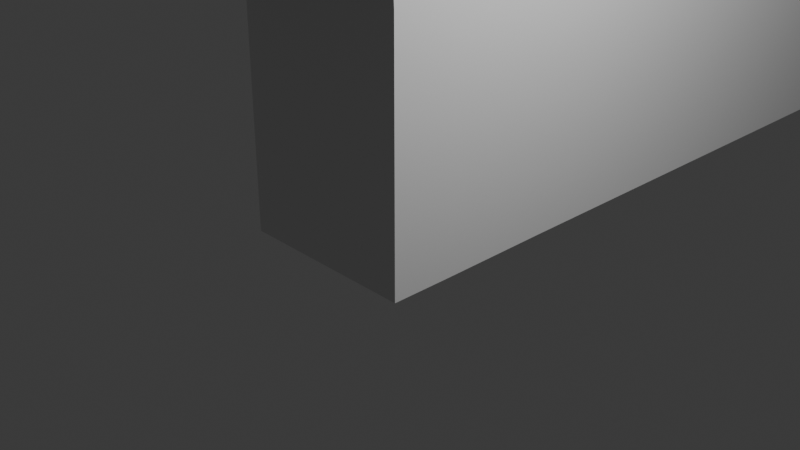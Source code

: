 # Source: Shack_04.blend  (saved by Blender 4.5.90; exported with 4.5.12 LTS)
import bpy
from mathutils import Matrix  # noqa: F401  (used for matrix-valued properties, if any)

bpy.ops.wm.read_factory_settings(use_empty=True)
scene = bpy.context.scene
scene.name = 'Scene'

# ---- collections
col_collection = bpy.data.collections.new('Collection'); scene.collection.children.link(col_collection)

# ---- world
world_world = bpy.data.worlds.new('World'); scene.world = world_world
world_world.use_nodes = True; world_world.node_tree.nodes.clear()
_N = world_world.node_tree.nodes; _L = world_world.node_tree.links
n0 = _N.new('ShaderNodeOutputWorld'); n0.name = 'World Output'; n0.location = (200, 100)
n1 = _N.new('ShaderNodeBackground'); n1.name = 'Background'; n1.location = (-200, 100)
n1.inputs[0].default_value = (0.05088, 0.05088, 0.05088, 1.0)
_L.new(n1.outputs[0], n0.inputs[0])
n0.is_active_output = True
world_world.color = (0.05088, 0.05088, 0.05088)
world_world.sun_shadow_jitter_overblur = 0.0

# ---- cameras
cam_camera = bpy.data.cameras.new('Camera')
cam_camera.clip_end = 100.0
cam_camera.ortho_scale = 7.314

# ---- lights
light_light = bpy.data.lights.new('Light', 'POINT')
light_light.energy = 1000.0
light_light.shadow_soft_size = 0.1

# ---- meshes
me_cube_001 = bpy.data.meshes.new('Cube.001')
me_cube_001.from_pydata([(-1.0, -0.9978, -0.1576), (-1.0, 1.002, -0.1576), (1.006, -0.9978, -0.1576), (0.9997, 1.002, -0.1576), (0.8614, 1.002, -0.1576), (0.8614, -0.9978, -0.1576), (-0.8647, 1.002, -0.1576), (-0.8647, -0.9978, -0.1576), (-1.0, 8.148, -0.156), (0.9997, 8.148, -0.156), (0.8614, 8.148, -0.156), (-0.8647, 8.148, -0.156), (-1.0, -0.9996, 2.553), (-1.0, 1.0, 2.553), (0.9999, 1.0, 2.553), (1.006, -0.9996, 2.553), (0.8617, -0.9996, 2.553), (-0.8645, -0.9996, 2.553), (-0.8645, 1.0, 2.553), (0.8617, 1.0, 2.553), (-1.0, -0.9999, 3.336), (1.006, -1.036, 3.334), (0.8617, -0.9999, 3.336), (-0.8644, -0.9999, 3.336), (0.9997, 2.921, -0.1572), (0.8614, 2.921, -0.1572), (0.8617, 2.919, 2.554), (0.9999, 2.919, 2.554), (-1.0, 2.905, -0.1572), (-0.8647, 2.905, -0.1572), (-0.8645, 2.903, 2.554), (-1.0, 2.903, 2.554), (0.8617, 1.0, 2.75), (-0.8645, 1.0, 2.747), (0.8617, 2.919, 2.75), (-0.8645, 2.903, 2.748), (0.9997, 6.897, -0.1563), (0.8617, 6.895, 2.555), (0.9999, 6.895, 2.555), (0.8614, 6.897, -0.1563), (-1.0, 6.976, -0.1563), (-0.8645, 6.974, 2.555), (-1.0, 6.974, 2.555), (-0.8647, 6.976, -0.1563), (-1.0, -0.3199, -0.1576), (1.008, -0.3199, -0.1576), (0.8614, -0.3199, -0.1576), (-0.8647, -0.3199, -0.1576), (1.008, -0.3217, 2.553), (-1.0, -0.3217, 2.553), (1.0, 2.919, 3.321), (1.0, 1.0, 3.321), (1.0, 6.895, 3.321), (0.8617, 2.919, 3.325), (0.8617, 1.0, 3.325), (0.8617, 6.895, 3.321), (-0.8644, 2.903, 3.325), (-0.8644, 1.0, 3.325), (-0.8644, 6.974, 3.321), (-1.0, 2.903, 3.321), (-1.0, 1.0, 3.321), (-1.0, 6.974, 3.321), (-1.0, -0.3188, 3.331), (1.006, -0.3311, 3.331)], [], [(46, 45, 2, 5), (47, 46, 5, 7), (43, 40, 8, 11), (44, 47, 7, 0), (36, 39, 10, 9), (30, 18, 6, 29), (25, 4, 19, 26), (4, 6, 18, 19), (5, 16, 17, 7), (2, 15, 16, 5), (7, 17, 12, 0), (45, 48, 15, 2), (21, 22, 16, 15), (39, 25, 26, 37), (3, 4, 25, 24), (14, 3, 24, 27), (1, 13, 31, 28), (41, 30, 29, 43), (6, 1, 28, 29), (23, 20, 12, 17), (22, 23, 17, 16), (24, 25, 39, 36), (27, 24, 36, 38), (28, 31, 42, 40), (29, 28, 40, 43), (0, 12, 49, 44), (1, 6, 47, 44), (6, 4, 46, 47), (4, 3, 45, 46), (41, 35, 30), (34, 37, 26), (59, 31, 13, 60), (57, 33, 35, 56), (50, 27, 38, 52), (59, 61, 42, 31), (48, 63, 21, 15), (14, 27, 50, 51), (34, 53, 55, 37), (34, 32, 54, 53), (35, 41, 58, 56), (20, 62, 49, 12), (57, 54, 32, 33)])
_uv = me_cube_001.uv_layers.new(name='UVMap')
_uv.uv.foreach_set('vector', [0.2424, 0.7266, 0.2477, 0.7266, 0.2477, 0.7521, 0.2424, 0.7521, 0.1755, 0.7266, 0.2424, 0.7266, 0.2424, 0.7521, 0.1755, 0.7521, 0.1755, 0.4519, 0.1703, 0.4519, 0.1703, 0.4077, 0.1755, 0.4077, 0.1703, 0.7266, 0.1755, 0.7266, 0.1755, 0.7521, 0.1703, 0.7521, 0.2477, 0.4548, 0.2424, 0.4548, 0.2424, 0.4077, 0.2477, 0.4077, 0.7968, 0.1051, 0.7232, 0.1053, 0.723, 0.0002985, 0.7967, 0.0001727, 0.8443, 0.4077, 0.9186, 0.4082, 0.918, 0.5131, 0.8437, 0.5127, 0.2479, 0.8571, 0.181, 0.8571, 0.181, 0.7521, 0.2479, 0.7521, 0.09788, 0.8925, 0.09788, 0.7875, 0.1647, 0.7875, 0.1647, 0.8925, 0.09253, 0.8925, 0.09252, 0.7875, 0.09788, 0.7875, 0.09788, 0.8925, 0.1647, 0.8925, 0.1647, 0.7875, 0.17, 0.7875, 0.17, 0.8925, 0.3164, 0.3941, 0.3152, 0.499, 0.2889, 0.4987, 0.2902, 0.3938, 0.09253, 0.7566, 0.09788, 0.7566, 0.09788, 0.7875, 0.09252, 0.7875, 0.6903, 0.4068, 0.8443, 0.4077, 0.8437, 0.5127, 0.6898, 0.5118, 0.2477, 0.6768, 0.2424, 0.6768, 0.2424, 0.6045, 0.2477, 0.6045, 0.3663, 0.4996, 0.3676, 0.3947, 0.4419, 0.3955, 0.4407, 0.5005, 0.6408, 0.2767, 0.5358, 0.2768, 0.5358, 0.2031, 0.6408, 0.2031, 0.9545, 0.1049, 0.7968, 0.1051, 0.7967, 0.0001727, 0.9543, -9.647e-05, 0.1755, 0.6768, 0.1703, 0.6768, 0.1703, 0.6052, 0.1755, 0.6052, 0.1647, 0.7566, 0.17, 0.7566, 0.17, 0.7875, 0.1647, 0.7875, 0.09788, 0.7566, 0.1647, 0.7566, 0.1647, 0.7875, 0.09788, 0.7875, 0.2477, 0.6045, 0.2424, 0.6045, 0.2424, 0.4548, 0.2477, 0.4548, 0.4407, 0.5005, 0.4419, 0.3955, 0.5959, 0.3973, 0.5946, 0.5023, 0.6408, 0.2031, 0.5358, 0.2031, 0.5358, 0.04545, 0.6408, 0.04541, 0.1755, 0.6052, 0.1703, 0.6052, 0.1703, 0.4519, 0.1755, 0.4519, 0.6408, 0.3542, 0.5358, 0.3542, 0.5358, 0.328, 0.6408, 0.3279, 0.1703, 0.6768, 0.1755, 0.6768, 0.1755, 0.7266, 0.1703, 0.7266, 0.1755, 0.6768, 0.2424, 0.6768, 0.2424, 0.7266, 0.1755, 0.7266, 0.2424, 0.6768, 0.2477, 0.6768, 0.2477, 0.7266, 0.2424, 0.7266, 0.9545, 0.1049, 0.7968, 0.1127, 0.7968, 0.1051, 0.8437, 0.5203, 0.6898, 0.5118, 0.8437, 0.5127, 0.5177, 0.2031, 0.5358, 0.2031, 0.5358, 0.2768, 0.5178, 0.2768, 0.7232, 0.1271, 0.7232, 0.1128, 0.7968, 0.1127, 0.7969, 0.127, 0.4404, 0.5186, 0.4407, 0.5005, 0.5946, 0.5023, 0.5944, 0.5204, 0.5177, 0.2031, 0.5178, 0.04546, 0.5358, 0.04545, 0.5358, 0.2031, 0.3152, 0.499, 0.3145, 0.5262, 0.2885, 0.5297, 0.2889, 0.4987, 0.3663, 0.4996, 0.4407, 0.5005, 0.4404, 0.5186, 0.3661, 0.5177, 0.8437, 0.5203, 0.8436, 0.5346, 0.6897, 0.5298, 0.6898, 0.5118, 0.8437, 0.5203, 0.918, 0.5207, 0.9179, 0.535, 0.8436, 0.5346, 0.7968, 0.1127, 0.9545, 0.1049, 0.9545, 0.1229, 0.7969, 0.127, 0.5048, 0.3542, 0.5092, 0.3279, 0.5358, 0.328, 0.5358, 0.3542, 0.5816, 0.8555, 0.5816, 0.7886, 0.5958, 0.7886, 0.5959, 0.8555])
me_cube_001.update()
me_cube_002 = bpy.data.meshes.new('Cube.002')
me_cube_002.from_pydata([(-1.0, -0.3241, 9.696), (-1.0, 0.998, 10.47), (0.8618, 0.998, 10.47), (1.0, 0.998, 10.47), (-0.8644, 0.998, 10.47), (0.8618, 8.144, 9.742), (1.0, 8.144, 9.742), (-1.0, 8.144, 9.742), (-0.8644, 8.144, 9.742), (0.8618, 6.892, 10.45), (1.0, 6.892, 10.45), (-0.8644, 6.971, 10.45), (-1.0, 6.971, 10.45), (1.0, -0.3241, 9.696), (0.8618, -0.3241, 9.696), (-0.8644, -0.3241, 9.696), (1.0, 3.945, 11.32), (0.8618, 3.945, 11.32), (-0.8644, 3.985, 11.83), (-1.0, 3.985, 11.83), (1.0, 3.945, 11.83), (0.8618, 3.945, 11.83), (-1.0, 3.985, 11.32), (-0.8644, 3.985, 11.32), (0.8618, -1.417, 8.569), (1.0, -1.417, 8.569), (-1.0, -1.417, 8.569), (-0.8644, -1.417, 8.569), (0.8618, -1.418, 9.077), (1.0, -1.418, 9.077), (-1.0, -1.418, 9.077), (-0.8644, -1.418, 9.077), (0.8618, 9.107, 8.653), (1.0, 9.107, 8.653), (-1.0, 9.107, 8.653), (-0.8644, 9.107, 8.653), (0.8618, 9.107, 9.161), (1.0, 9.107, 9.161), (-1.0, 9.107, 9.161), (-0.8644, 9.107, 9.161), (1.056, 8.144, 9.234), (1.056, 6.893, 9.939), (1.056, 0.9981, 9.962), (1.056, -0.3239, 9.188), (1.056, 8.144, 9.742), (1.056, 6.892, 10.45), (1.056, 0.998, 10.47), (1.056, -0.3241, 9.696), (1.056, -1.417, 8.569), (1.056, 3.945, 11.32), (1.056, 3.945, 11.83), (1.056, -1.418, 9.077), (1.056, 9.107, 9.161), (1.056, 9.107, 8.653), (-1.059, -0.3239, 9.188), (-1.059, 0.9981, 9.962), (-1.059, 8.144, 9.234), (-1.059, 6.972, 9.939), (-1.059, -0.3241, 9.696), (-1.059, 0.998, 10.47), (-1.059, 8.144, 9.742), (-1.059, 6.971, 10.45), (-1.059, 3.985, 11.83), (-1.059, 3.985, 11.32), (-1.059, -1.417, 8.569), (-1.059, -1.418, 9.077), (-1.059, 9.107, 9.161), (-1.059, 9.107, 8.653), (-1.0, -0.3197, 9.191), (-1.004, -0.3239, 9.188), (-1.0, 0.9938, 9.959), (-1.004, 0.9981, 9.962), (0.8618, 0.9938, 9.959), (0.8575, 0.9981, 9.962), (1.0, 0.9938, 9.959), (1.004, 0.9981, 9.962), (-0.8644, 0.9938, 9.959), (-0.8601, 0.9981, 9.962), (0.8618, 8.14, 9.192), (0.8575, 8.144, 9.19), (1.0, 8.14, 9.236), (1.004, 8.144, 9.234), (-1.0, 8.14, 9.236), (-1.004, 8.144, 9.234), (-0.8644, 8.14, 9.192), (-0.8601, 8.144, 9.19), (0.8618, 6.897, 9.937), (0.8575, 6.893, 9.939), (1.0, 6.897, 9.937), (1.004, 6.893, 9.939), (-0.8644, 6.976, 9.937), (-0.8601, 6.971, 9.939), (-1.0, 6.976, 9.937), (-1.004, 6.972, 9.939), (1.0, -0.3197, 9.191), (1.004, -0.3239, 9.188), (0.8618, -0.3197, 9.191), (0.8575, -0.3239, 9.188), (-0.8687, -0.3239, 9.188), (-0.8644, -0.3277, 9.186)], [], [(38, 34, 67, 66), (15, 0, 30, 31), (12, 11, 8, 7), (9, 10, 6, 5), (3, 2, 14, 13), (4, 1, 0, 15), (2, 21, 18, 4), (26, 30, 65, 64), (13, 29, 51, 47), (18, 19, 1, 4), (8, 11, 9, 5), (20, 21, 2, 3), (15, 4, 2, 14), (21, 9, 11, 18), (10, 9, 21, 20), (11, 12, 19, 18), (26, 27, 31, 30), (31, 27, 24, 28), (24, 25, 29, 28), (14, 15, 31, 28), (10, 20, 50, 45), (13, 14, 28, 29), (33, 32, 36, 37), (35, 34, 38, 39), (36, 32, 35, 39), (7, 8, 39, 38), (6, 10, 45, 44), (5, 6, 37, 36), (8, 5, 36, 39), (50, 49, 41, 45), (43, 42, 46, 47), (41, 40, 44, 45), (46, 42, 49, 50), (43, 47, 51, 48), (44, 40, 53, 52), (37, 6, 44, 52), (33, 37, 52, 53), (3, 13, 47, 46), (20, 3, 46, 50), (29, 25, 48, 51), (55, 54, 58, 59), (56, 57, 61, 60), (56, 60, 66, 67), (62, 63, 55, 59), (61, 57, 63, 62), (58, 54, 64, 65), (0, 1, 59, 58), (12, 7, 60, 61), (19, 12, 61, 62), (1, 19, 62, 59), (30, 0, 58, 65), (7, 38, 66, 60), (68, 98, 99, 27, 26, 69), (98, 76, 77, 73, 72, 96, 97, 99), (22, 23, 77, 76, 70, 71), (17, 16, 75, 74, 72, 73), (80, 78, 79, 32, 33, 81), (84, 82, 83, 34, 35, 85), (86, 88, 89, 16, 17, 87), (92, 90, 91, 23, 22, 93), (96, 94, 95, 25, 24, 97), (71, 70, 68, 69, 54, 55), (69, 26, 64, 54), (22, 71, 55, 63), (77, 23, 17, 73), (75, 16, 49, 42), (95, 94, 74, 75, 42, 43), (85, 84, 90, 91, 87, 86, 78, 79), (79, 85, 35, 32), (89, 88, 80, 81, 40, 41), (81, 33, 53, 40), (83, 82, 92, 93, 57, 56), (34, 83, 56, 67), (23, 91, 87, 17), (16, 89, 41, 49), (93, 22, 63, 57), (25, 95, 43, 48), (99, 97, 24, 27)])
_uv = me_cube_002.uv_layers.new(name='UVMap')
_uv.uv.foreach_set('vector', [0.249, 0.8682, 0.2687, 0.8682, 0.2687, 0.8705, 0.249, 0.8705, 0.6488, 0.0416, 0.6435, 0.04161, 0.6437, 1.747e-05, 0.6489, 1.634e-05, 0.6434, 0.3231, 0.6486, 0.3231, 0.6488, 0.3693, 0.6435, 0.3693, 0.7155, 0.32, 0.7208, 0.32, 0.721, 0.3693, 0.7156, 0.3693, 0.7208, 0.09184, 0.7155, 0.09184, 0.7156, 0.04159, 0.721, 0.04159, 0.6486, 0.09186, 0.6434, 0.09186, 0.6435, 0.04161, 0.6488, 0.0416, 0.7155, 0.09184, 0.7152, 0.2043, 0.6483, 0.2059, 0.6486, 0.09186, 0.2884, 0.7909, 0.2687, 0.7909, 0.2687, 0.7886, 0.2884, 0.7886, 0.721, 0.04159, 0.7211, 5.056e-07, 0.7233, 3.16e-08, 0.7231, 0.04159, 0.6483, 0.2059, 0.6431, 0.2059, 0.6434, 0.09186, 0.6486, 0.09186, 0.6488, 0.3693, 0.6486, 0.3231, 0.7155, 0.32, 0.7156, 0.3693, 0.7205, 0.2043, 0.7152, 0.2043, 0.7155, 0.09184, 0.7208, 0.09184, 0.5178, 0.8555, 0.461, 0.8555, 0.461, 0.7886, 0.5178, 0.7886, 0.7152, 0.2043, 0.7155, 0.32, 0.6486, 0.3231, 0.6483, 0.2059, 0.7208, 0.32, 0.7155, 0.32, 0.7152, 0.2043, 0.7205, 0.2043, 0.6486, 0.3231, 0.6434, 0.3231, 0.6431, 0.2059, 0.6483, 0.2059, 0.2884, 0.7909, 0.2884, 0.7962, 0.2687, 0.7962, 0.2687, 0.7909, 0.2687, 0.7962, 0.2884, 0.7962, 0.2884, 0.863, 0.2687, 0.863, 0.2884, 0.863, 0.2884, 0.8684, 0.2687, 0.8684, 0.2687, 0.863, 0.7156, 0.04159, 0.6488, 0.0416, 0.6489, 1.634e-05, 0.7158, 1.675e-06, 0.7208, 0.32, 0.7205, 0.2043, 0.7227, 0.2043, 0.723, 0.32, 0.721, 0.04159, 0.7156, 0.04159, 0.7158, 1.675e-06, 0.7211, 5.056e-07, 0.2687, 0.7908, 0.2687, 0.7961, 0.249, 0.7961, 0.249, 0.7908, 0.2687, 0.863, 0.2687, 0.8682, 0.249, 0.8682, 0.249, 0.863, 0.249, 0.7961, 0.2687, 0.7961, 0.2687, 0.863, 0.249, 0.863, 0.6435, 0.3693, 0.6488, 0.3693, 0.6489, 0.4073, 0.6437, 0.4073, 0.721, 0.3693, 0.7208, 0.32, 0.723, 0.32, 0.7231, 0.3693, 0.7156, 0.3693, 0.721, 0.3693, 0.7211, 0.4073, 0.7158, 0.4073, 0.6488, 0.3693, 0.7156, 0.3693, 0.7158, 0.4073, 0.6489, 0.4073, 0.2118, 0.132, 0.212, 0.1123, 0.3265, 0.05976, 0.3263, 0.07945, 0.04726, 0.02859, 0.09823, 0.05893, 0.09808, 0.07862, 0.04711, 0.04828, 0.3265, 0.05976, 0.3752, 0.0328, 0.375, 0.05248, 0.3263, 0.07945, 0.09808, 0.07862, 0.09823, 0.05893, 0.212, 0.1123, 0.2118, 0.132, 0.04726, 0.02859, 0.04711, 0.04828, 0.004946, 0.02398, 0.005098, 0.004293, 0.375, 0.05248, 0.3752, 0.0328, 0.4126, 0.01057, 0.4125, 0.03026, 0.7211, 0.4073, 0.721, 0.3693, 0.7231, 0.3693, 0.7233, 0.4073, 0.2687, 0.7908, 0.249, 0.7908, 0.249, 0.7886, 0.2687, 0.7886, 0.7208, 0.09184, 0.721, 0.04159, 0.7231, 0.04159, 0.723, 0.09184, 0.7205, 0.2043, 0.7208, 0.09184, 0.723, 0.09184, 0.7227, 0.2043, 0.2687, 0.8684, 0.2884, 0.8684, 0.2884, 0.8705, 0.2687, 0.8705, 0.3298, 0.08752, 0.3811, 0.05773, 0.381, 0.07741, 0.3297, 0.1072, 0.05315, 0.05843, 0.09847, 0.08591, 0.09841, 0.1056, 0.0531, 0.07811, 0.05315, 0.05843, 0.0531, 0.07811, 0.01589, 0.05549, 0.01595, 0.03581, 0.2139, 0.1594, 0.214, 0.1397, 0.3298, 0.08752, 0.3297, 0.1072, 0.09841, 0.1056, 0.09847, 0.08591, 0.214, 0.1397, 0.2139, 0.1594, 0.381, 0.07741, 0.3811, 0.05773, 0.4235, 0.03388, 0.4234, 0.05356, 0.6435, 0.04161, 0.6434, 0.09186, 0.6411, 0.09186, 0.6413, 0.04161, 0.6434, 0.3231, 0.6435, 0.3693, 0.6413, 0.3693, 0.6411, 0.3231, 0.6431, 0.2059, 0.6434, 0.3231, 0.6411, 0.3231, 0.6408, 0.2059, 0.6434, 0.09186, 0.6431, 0.2059, 0.6408, 0.2059, 0.6411, 0.09186, 0.6437, 1.747e-05, 0.6435, 0.04161, 0.6413, 0.04161, 0.6414, 1.798e-05, 0.6435, 0.3693, 0.6437, 0.4073, 0.6414, 0.4073, 0.6413, 0.3693, 0.002286, 0.7578, 0.007371, 0.758, 0.007537, 0.7581, 0.007533, 0.8047, 0.002282, 0.8047, 0.002121, 0.758, 0.007371, 0.758, 0.007542, 0.7014, 0.007708, 0.7012, 0.07422, 0.7012, 0.07439, 0.7014, 0.07438, 0.7578, 0.07422, 0.758, 0.007537, 0.7581, 0.002301, 0.5765, 0.007551, 0.5765, 0.007708, 0.7012, 0.007542, 0.7014, 0.002292, 0.7014, 0.002126, 0.7012, 0.0744, 0.578, 0.07975, 0.578, 0.07991, 0.7012, 0.07974, 0.7014, 0.07439, 0.7014, 0.07422, 0.7012, 0.07974, 0.4388, 0.07438, 0.4392, 0.07422, 0.4391, 0.07438, 0.4077, 0.07973, 0.4077, 0.0799, 0.4387, 0.007536, 0.4392, 0.002286, 0.4388, 0.002121, 0.4387, 0.002282, 0.4077, 0.007533, 0.4077, 0.007702, 0.4391, 0.07439, 0.4793, 0.07974, 0.4793, 0.07991, 0.4794, 0.07975, 0.578, 0.0744, 0.578, 0.07422, 0.4794, 0.002291, 0.4763, 0.007542, 0.4763, 0.007707, 0.4765, 0.007551, 0.5765, 0.002301, 0.5765, 0.002125, 0.4765, 0.07438, 0.7578, 0.07974, 0.7578, 0.0799, 0.758, 0.07973, 0.8047, 0.07438, 0.8047, 0.07422, 0.758, 0.002126, 0.7012, 0.002292, 0.7014, 0.002286, 0.7578, 0.002121, 0.758, 4.108e-06, 0.758, 9.227e-06, 0.7012, 0.002121, 0.758, 0.002282, 0.8047, 0.0, 0.8047, 4.108e-06, 0.758, 0.002301, 0.5765, 0.002126, 0.7012, 9.227e-06, 0.7012, 1.82e-05, 0.5765, 0.007708, 0.7012, 0.007551, 0.5765, 0.0744, 0.578, 0.07422, 0.7012, 0.07991, 0.7012, 0.07975, 0.578, 0.0819, 0.578, 0.0819, 0.7012, 0.0799, 0.758, 0.07974, 0.7578, 0.07974, 0.7014, 0.07991, 0.7012, 0.0819, 0.7012, 0.08189, 0.758, 0.518, 0.7888, 0.5182, 0.7886, 0.5641, 0.7886, 0.5643, 0.7888, 0.5671, 0.8553, 0.567, 0.8555, 0.518, 0.8555, 0.5178, 0.8553, 0.07422, 0.4391, 0.007702, 0.4391, 0.007533, 0.4077, 0.07438, 0.4077, 0.07991, 0.4794, 0.07974, 0.4793, 0.07974, 0.4388, 0.0799, 0.4387, 0.08189, 0.4387, 0.0819, 0.4794, 0.0799, 0.4387, 0.07973, 0.4077, 0.08189, 0.4077, 0.08189, 0.4387, 0.002121, 0.4387, 0.002286, 0.4388, 0.002291, 0.4763, 0.002125, 0.4765, 8.784e-06, 0.4765, 3.981e-06, 0.4387, 0.002282, 0.4077, 0.002121, 0.4387, 3.981e-06, 0.4387, 0.0, 0.4077, 0.007551, 0.5765, 0.007707, 0.4765, 0.07422, 0.4794, 0.0744, 0.578, 0.07975, 0.578, 0.07991, 0.4794, 0.0819, 0.4794, 0.0819, 0.578, 0.002125, 0.4765, 0.002301, 0.5765, 1.82e-05, 0.5765, 8.784e-06, 0.4765, 0.07973, 0.8047, 0.0799, 0.758, 0.08189, 0.758, 0.08189, 0.8047, 0.007537, 0.7581, 0.07422, 0.758, 0.07438, 0.8047, 0.007533, 0.8047])
me_cube_002.update()
me_cube_003 = bpy.data.meshes.new('Cube.003')
me_cube_003.from_pydata([(-1.0, 0.9957, 3.49), (1.0, 0.9957, 3.49), (0.8618, 0.9957, 3.49), (-0.8644, 0.9957, 3.49), (-1.0, 8.142, 3.492), (1.0, 8.142, 3.492), (0.8618, 8.142, 3.492), (-0.8644, 8.142, 3.492), (0.8618, 6.899, 3.492), (1.0, 6.899, 3.492), (-0.8644, 6.978, 3.492), (-1.0, 6.978, 3.492), (-1.0, -0.3178, 3.49), (1.008, -0.334, 3.474), (0.8618, -0.3178, 3.49), (-0.8687, -0.322, 3.49), (-1.0, -0.3197, 9.191), (-1.0, 0.9938, 9.959), (0.8618, 0.9938, 9.959), (1.0, 0.9938, 9.959), (-0.8644, 0.9938, 9.959), (0.8618, 8.14, 9.192), (1.0, 8.14, 9.236), (-1.0, 8.14, 9.236), (-0.8644, 8.14, 9.192), (0.8618, 6.897, 9.937), (1.0, 6.897, 9.937), (-0.8644, 6.976, 9.937), (-1.0, 6.976, 9.937), (1.0, -0.3197, 9.191), (0.8618, -0.3197, 9.191), (-0.8687, -0.3239, 9.188)], [], [(15, 3, 20, 31), (12, 15, 31, 16), (11, 10, 27, 28), (5, 6, 21, 22), (8, 9, 26, 25), (14, 13, 29, 30), (1, 2, 18, 19), (7, 4, 23, 24), (3, 0, 17, 20), (0, 12, 16, 17), (13, 1, 19, 29), (2, 14, 30, 18), (4, 11, 28, 23), (9, 5, 22, 26), (6, 8, 25, 21), (10, 7, 24, 27)])
_uv = me_cube_003.uv_layers.new(name='UVMap')
_uv.uv.foreach_set('vector', [0.9266, 0.4075, 0.9776, 0.4069, 0.9805, 0.6574, 0.9291, 0.6282, 0.01222, 0.2905, 0.007137, 0.2905, 0.007137, 0.06983, 0.01222, 0.06973, 0.9161, 0.4085, 0.9213, 0.4085, 0.9242, 0.6581, 0.919, 0.6581, 0.09252, 0.6301, 0.08717, 0.6301, 0.08716, 0.4094, 0.09252, 0.4077, 0.9169, 0.6588, 0.9223, 0.6588, 0.9234, 0.9084, 0.9181, 0.9084, 0.1759, 0.9729, 0.1703, 0.9735, 0.1703, 0.7521, 0.1756, 0.7521, 0.9223, 0.6579, 0.9276, 0.6579, 0.9288, 0.9084, 0.9234, 0.9084, 0.08716, 0.6302, 0.08191, 0.6302, 0.0819, 0.4077, 0.08716, 0.4094, 0.9213, 0.4076, 0.9266, 0.4075, 0.9295, 0.658, 0.9242, 0.6581, 0.4995, 0.2769, 0.4995, 0.3278, 0.2788, 0.3278, 0.249, 0.277, 0.3143, 0.5347, 0.3658, 0.5359, 0.3628, 0.7864, 0.3123, 0.7561, 0.9276, 0.6579, 0.9785, 0.6577, 0.9795, 0.8784, 0.9288, 0.9084, 0.4995, 0.0002188, 0.4995, 0.04529, 0.2499, 0.04531, 0.2771, 0.0002436, 0.5943, 0.5386, 0.6425, 0.5391, 0.6398, 0.7616, 0.5914, 0.7882, 0.6412, 0.5478, 0.6894, 0.5481, 0.6879, 0.7976, 0.64, 0.7685, 0.9547, 0.1412, 0.9998, 0.1411, 1.0, 0.3618, 0.9551, 0.3907])
me_cube_003.update()
me_cube_004 = bpy.data.meshes.new('Cube.004')
me_cube_004.from_pydata([(-1.0, -1.0, 3.49), (1.008, -0.9798, 3.476), (-0.8645, 1.0, 2.553), (0.8617, 1.0, 2.553), (-1.0, -0.9999, 3.336), (1.006, -1.036, 3.334), (0.8617, -0.9999, 3.336), (-0.8644, -0.9999, 3.336), (-1.0, -2.035, 3.353), (-1.0, -2.035, 3.49), (-0.8644, -2.035, 3.49), (1.008, -2.035, 3.49), (0.8618, -2.035, 3.49), (1.008, -2.035, 3.353), (0.8617, -2.035, 3.353), (-0.8644, -2.035, 3.353), (1.0, 2.919, 3.491), (0.8618, 2.919, 3.491), (0.8617, 2.919, 2.554), (-0.8644, 2.902, 3.491), (-1.0, 2.902, 3.491), (-0.8645, 2.903, 2.554), (0.8617, 1.0, 2.75), (-0.8645, 1.0, 2.747), (0.8617, 2.919, 2.75), (-0.8645, 2.903, 2.748), (-1.0, 0.9957, 3.49), (-1.0, 1.0, 3.486), (1.0, 0.9957, 3.49), (1.0, 1.0, 3.486), (0.8618, 0.9957, 3.49), (0.8618, 1.0, 3.486), (0.8575, 1.0, 3.49), (-0.8644, 0.9957, 3.49), (-0.8601, 1.0, 3.49), (-0.8644, 1.0, 3.486), (0.8618, 6.899, 3.492), (0.8618, 6.894, 3.487), (1.0, 6.899, 3.492), (1.0, 6.894, 3.487), (-0.8644, 6.978, 3.492), (-0.8644, 6.974, 3.487), (-1.0, 6.978, 3.492), (-1.0, 6.974, 3.487), (-1.0, -0.3178, 3.49), (1.008, -0.334, 3.474), (0.8618, -0.3178, 3.49), (-0.8687, -0.322, 3.49), (1.0, 2.919, 3.321), (1.0, 1.0, 3.321), (1.0, 6.895, 3.321), (0.8617, 2.919, 3.325), (0.8617, 1.0, 3.325), (0.8617, 6.895, 3.321), (-0.8644, 2.903, 3.325), (-0.8644, 1.0, 3.325), (-0.8644, 6.974, 3.321), (-1.0, 2.903, 3.321), (-1.0, 1.0, 3.321), (-1.0, 6.974, 3.321), (-1.0, -0.3188, 3.331), (1.006, -0.3311, 3.331)], [], [(6, 5, 13, 14), (5, 1, 11, 13), (15, 10, 9, 8), (13, 11, 12, 14), (14, 12, 10, 15), (4, 7, 15, 8), (0, 4, 8, 9), (7, 6, 14, 15), (47, 0, 9, 10), (25, 23, 22, 24), (24, 18, 21, 25), (26, 33, 34, 35, 19, 20, 27), (30, 28, 29, 16, 17, 31, 32), (12, 11, 1, 46), (17, 16, 39, 38, 36, 37), (20, 19, 41, 40, 42, 43), (30, 32, 34, 33, 47, 46), (49, 48, 16, 29), (51, 52, 31, 17), (32, 31, 52, 55, 35, 34), (51, 17, 37, 53), (54, 56, 41, 19), (3, 18, 21, 2), (47, 10, 12, 46), (4, 0, 44, 60), (0, 47, 44), (1, 45, 46), (16, 48, 50, 39), (35, 55, 54, 19), (20, 43, 59, 57), (20, 57, 58, 27), (5, 61, 45, 1)])
_uv = me_cube_004.uv_layers.new(name='UVMap')
_uv.uv.foreach_set('vector', [0.2884, 0.794, 0.2884, 0.7886, 0.3274, 0.7886, 0.3274, 0.794, 0.2885, 0.5297, 0.2879, 0.5344, 0.2484, 0.5346, 0.2485, 0.5292, 0.09252, 0.7767, 0.0872, 0.7767, 0.0872, 0.7714, 0.09252, 0.7714, 0.09252, 0.8489, 0.0872, 0.8489, 0.0872, 0.8435, 0.09252, 0.8435, 0.09252, 0.8435, 0.0872, 0.8435, 0.0872, 0.7767, 0.09252, 0.7767, 0.2884, 0.8661, 0.2884, 0.8608, 0.3274, 0.8608, 0.3274, 0.8661, 0.4995, 0.3542, 0.5048, 0.3542, 0.5048, 0.3943, 0.4995, 0.3943, 0.2884, 0.8608, 0.2884, 0.794, 0.3274, 0.794, 0.3274, 0.8608, 0.09761, 0.474, 0.09252, 0.4478, 0.09252, 0.4077, 0.09777, 0.4077, 0.3942, 0.8623, 0.3942, 0.7886, 0.461, 0.7886, 0.461, 0.8629, 0.6035, 0.8555, 0.5959, 0.8555, 0.5959, 0.7886, 0.6034, 0.7886, 0.09252, 0.525, 0.09777, 0.525, 0.09794, 0.5252, 0.09778, 0.5252, 0.09777, 0.5988, 0.09252, 0.5988, 0.09253, 0.5252, 0.1646, 0.525, 0.17, 0.525, 0.17, 0.5252, 0.17, 0.5995, 0.1646, 0.5995, 0.1646, 0.5252, 0.1645, 0.5252, 0.1646, 0.4077, 0.17, 0.4077, 0.1703, 0.4472, 0.1646, 0.4742, 0.1646, 0.5995, 0.17, 0.5995, 0.17, 0.7533, 0.17, 0.7535, 0.1646, 0.7535, 0.1646, 0.7533, 0.09252, 0.5988, 0.09777, 0.5988, 0.09778, 0.7564, 0.09777, 0.7566, 0.09252, 0.7566, 0.09253, 0.7564, 0.1646, 0.525, 0.1645, 0.5252, 0.09794, 0.5252, 0.09777, 0.525, 0.09761, 0.474, 0.1646, 0.4742, 0.3661, 0.5177, 0.4404, 0.5186, 0.4402, 0.5368, 0.3659, 0.5358, 0.8436, 0.5346, 0.9179, 0.535, 0.9178, 0.5493, 0.8435, 0.549, 0.5671, 0.7888, 0.5673, 0.7886, 0.5816, 0.7886, 0.5816, 0.8555, 0.5673, 0.8555, 0.5671, 0.8553, 0.8436, 0.5346, 0.8435, 0.549, 0.6895, 0.5479, 0.6897, 0.5298, 0.7969, 0.127, 0.9545, 0.1229, 0.9545, 0.141, 0.7969, 0.1414, 0.3942, 0.7886, 0.3942, 0.8629, 0.3274, 0.8623, 0.3274, 0.7886, 0.09761, 0.474, 0.09777, 0.4077, 0.1646, 0.4077, 0.1646, 0.4742, 0.5048, 0.3542, 0.4995, 0.3542, 0.4995, 0.3278, 0.5092, 0.3279, 0.09252, 0.4478, 0.09761, 0.474, 0.09252, 0.4742, 0.1703, 0.4472, 0.1703, 0.4736, 0.1646, 0.4742, 0.4402, 0.5368, 0.4404, 0.5186, 0.5944, 0.5204, 0.5942, 0.5384, 0.7232, 0.1414, 0.7232, 0.1271, 0.7969, 0.127, 0.7969, 0.1414, 0.4995, 0.2031, 0.4997, 0.04546, 0.5178, 0.04546, 0.5177, 0.2031, 0.4995, 0.2031, 0.5177, 0.2031, 0.5178, 0.2768, 0.4997, 0.2768, 0.2885, 0.5297, 0.3145, 0.5262, 0.3143, 0.5347, 0.2879, 0.5344])
me_cube_004.update()
me_cube_005 = bpy.data.meshes.new('Cube.005')
me_cube_005.from_pydata([(-1.0, 1.002, -0.1576), (0.9997, 1.002, -0.1576), (-1.0, 8.148, -0.156), (0.9997, 8.148, -0.156), (0.8614, 8.148, -0.156), (-0.8647, 8.148, -0.156), (-1.0, 1.0, 2.553), (0.9999, 1.0, 2.553), (-1.0, 8.146, 2.555), (0.9999, 8.146, 2.555), (0.8617, 8.146, 2.555), (-0.8645, 8.146, 2.555), (0.9997, 6.897, -0.1563), (0.8617, 6.895, 2.555), (0.9999, 6.895, 2.555), (0.8614, 6.897, -0.1563), (-1.0, 6.976, -0.1563), (-0.8645, 6.974, 2.555), (-1.0, 6.974, 2.555), (-0.8647, 6.976, -0.1563), (-1.0, -0.3199, -0.1576), (1.008, -0.3199, -0.1576), (1.008, -0.3217, 2.553), (-1.0, -0.3217, 2.553), (-1.0, 0.9957, 3.49), (-1.0, 1.0, 3.486), (1.0, 0.9957, 3.49), (1.0, 1.0, 3.486), (-1.0, 8.142, 3.492), (1.0, 8.142, 3.492), (0.8618, 8.142, 3.492), (-0.8644, 8.142, 3.492), (0.8618, 6.899, 3.492), (0.8618, 6.894, 3.487), (1.0, 6.899, 3.492), (1.0, 6.894, 3.487), (-0.8644, 6.978, 3.492), (-0.8644, 6.974, 3.487), (-1.0, 6.978, 3.492), (-1.0, 6.974, 3.487), (-1.0, -0.3178, 3.49), (1.008, -0.334, 3.474), (1.0, 1.0, 3.321), (1.0, 6.895, 3.321), (1.0, 8.144, 3.321), (0.8617, 8.144, 3.321), (0.8617, 6.895, 3.321), (-0.8644, 6.974, 3.321), (-0.8644, 8.144, 3.321), (-1.0, 8.144, 3.321), (-1.0, 1.0, 3.321), (-1.0, 6.974, 3.321), (-1.0, -0.3188, 3.331), (1.006, -0.3311, 3.331)], [], [(14, 12, 3, 9), (16, 18, 8, 2), (2, 8, 11, 5), (4, 10, 9, 3), (20, 23, 6, 0), (4, 15, 13, 10), (11, 17, 19, 5), (1, 7, 22, 21), (48, 49, 28, 31), (44, 45, 30, 29), (6, 23, 52, 50), (7, 42, 53, 22), (8, 18, 51, 49), (14, 9, 44, 43), (13, 46, 45, 10), (17, 11, 48, 47), (9, 10, 45, 44), (11, 8, 49, 48), (50, 52, 40, 24, 25), (49, 51, 39, 38, 28), (47, 48, 31, 36, 37), (45, 46, 33, 32, 30), (43, 44, 29, 34, 35), (53, 42, 27, 26, 41)])
_uv = me_cube_005.uv_layers.new(name='UVMap')
_uv.uv.foreach_set('vector', [0.5946, 0.5023, 0.5959, 0.3973, 0.6443, 0.3979, 0.6431, 0.5029, 0.6408, 0.04541, 0.5358, 0.04545, 0.5358, 4.702e-05, 0.6408, -4.579e-09, 0.08191, 0.7714, 0.08191, 0.6664, 0.08716, 0.6664, 0.08716, 0.7714, 0.08716, 0.7714, 0.08717, 0.6664, 0.09252, 0.6664, 0.09252, 0.7714, 0.6408, 0.3279, 0.5358, 0.328, 0.5358, 0.2768, 0.6408, 0.2767, 0.6419, 0.4065, 0.6903, 0.4068, 0.6898, 0.5118, 0.6413, 0.5115, 0.9999, 0.1048, 0.9545, 0.1049, 0.9543, -9.647e-05, 0.9998, -0.000174, 0.3676, 0.3947, 0.3663, 0.4996, 0.3152, 0.499, 0.3164, 0.3941, 0.08716, 0.6483, 0.08191, 0.6483, 0.08191, 0.6302, 0.08716, 0.6302, 0.09252, 0.6483, 0.08717, 0.6483, 0.08717, 0.6301, 0.09252, 0.6301, 0.5358, 0.2768, 0.5358, 0.328, 0.5092, 0.3279, 0.5178, 0.2768, 0.3663, 0.4996, 0.3661, 0.5177, 0.3145, 0.5262, 0.3152, 0.499, 0.5358, 4.702e-05, 0.5358, 0.04545, 0.5178, 0.04546, 0.5177, 0.0001329, 0.5946, 0.5023, 0.6431, 0.5029, 0.6428, 0.521, 0.5944, 0.5204, 0.6898, 0.5118, 0.6897, 0.5298, 0.6413, 0.5296, 0.6413, 0.5115, 0.9545, 0.1049, 0.9999, 0.1048, 0.9998, 0.1229, 0.9545, 0.1229, 0.09252, 0.6664, 0.08717, 0.6664, 0.08717, 0.6483, 0.09252, 0.6483, 0.08716, 0.6664, 0.08191, 0.6664, 0.08191, 0.6483, 0.08716, 0.6483, 0.5178, 0.2768, 0.5092, 0.3279, 0.4995, 0.3278, 0.4995, 0.2769, 0.4997, 0.2768, 0.5177, 0.0001329, 0.5178, 0.04546, 0.4997, 0.04546, 0.4995, 0.04529, 0.4995, 0.0002188, 0.9545, 0.1229, 0.9998, 0.1229, 0.9998, 0.1411, 0.9547, 0.1412, 0.9545, 0.141, 0.6413, 0.5296, 0.6897, 0.5298, 0.6895, 0.5479, 0.6894, 0.5481, 0.6412, 0.5478, 0.5944, 0.5204, 0.6428, 0.521, 0.6425, 0.5391, 0.5943, 0.5386, 0.5942, 0.5384, 0.3145, 0.5262, 0.3661, 0.5177, 0.3659, 0.5358, 0.3658, 0.5359, 0.3143, 0.5347])
me_cube_005.update()

# ---- objects
ob_light = bpy.data.objects.new('Light', light_light)
ob_camera = bpy.data.objects.new('Camera', cam_camera)
ob_table = bpy.data.objects.new('Table', me_cube_001)
ob_roof = bpy.data.objects.new('Roof', me_cube_002)
ob_poles = bpy.data.objects.new('Poles', me_cube_003)
ob_tabletop = bpy.data.objects.new('TableTop', me_cube_004)
ob_polesbase = bpy.data.objects.new('PolesBase', me_cube_005)

# ---- transforms, parenting, visibility, modifiers, constraints
ob_light.location = (4.076, 1.005, 5.904)
ob_light.rotation_euler = (0.6503, 0.05522, 1.866)
ob_light.lock_rotations_4d = False
ob_light.empty_display_type = 'ARROWS'
ob_light.color = (0.0, 0.0, 0.0, 0.0)
ob_light.lineart.crease_threshold = 0.0
ob_camera.location = (7.359, -6.926, 4.958)
ob_camera.rotation_euler = (1.109, 0.0, 0.8149)
ob_camera.lock_rotations_4d = False
ob_camera.empty_display_type = 'ARROWS'
ob_camera.color = (0.0, 0.0, 0.0, 0.0)
ob_camera.display_type = 'WIRE'
ob_camera.lineart.crease_threshold = 0.0
ob_table.location = (0.0003309, -0.002166, -2.785e-05)
ob_roof.location = (0.0003309, -0.002166, -2.785e-05)
ob_poles.location = (0.0003309, -0.002166, -2.785e-05)
ob_tabletop.location = (0.0003309, -0.002166, -2.785e-05)
ob_polesbase.location = (0.0003309, -0.002166, -2.785e-05)

# ---- collection membership
col_collection.objects.link(ob_light)
col_collection.objects.link(ob_camera)
col_collection.objects.link(ob_table)
col_collection.objects.link(ob_roof)
col_collection.objects.link(ob_poles)
col_collection.objects.link(ob_tabletop)
col_collection.objects.link(ob_polesbase)

# ---- scene / render settings (as saved in the file)
scene.camera = ob_camera
scene.frame_start = 1; scene.frame_end = 250; scene.frame_set(1)
scene.render.engine = 'BLENDER_EEVEE_NEXT'
bpy.context.view_layer.update()
